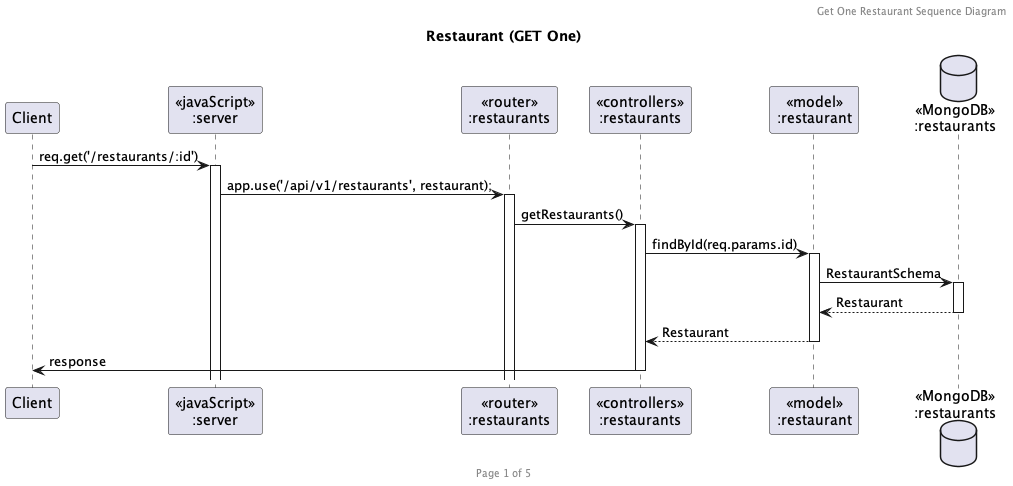

The diagram above was rendered by PlantUML. Its source (embedded in the PNG):
@startuml Restaurant (GET One)

header Get One Restaurant Sequence Diagram
footer Page 1 of 5
title "Restaurant (GET One)"

participant "Client" as client
participant "<<javaScript>>\n:server" as server
participant "<<router>>\n:restaurants" as routerRestaurants
participant "<<controllers>>\n:restaurants" as controllersRestaurants
participant "<<model>>\n:restaurant" as modelRestaurants
database "<<MongoDB>>\n:restaurants" as RestaurantDatabase

client->server ++:req.get('/restaurants/:id')
server->routerRestaurants ++:app.use('/api/v1/restaurants', restaurant);
routerRestaurants -> controllersRestaurants ++:getRestaurants()
controllersRestaurants->modelRestaurants ++:findById(req.params.id)
modelRestaurants ->RestaurantDatabase ++: RestaurantSchema
RestaurantDatabase --> modelRestaurants --: Restaurant
controllersRestaurants <-- modelRestaurants --:Restaurant
controllersRestaurants->client --:response

@enduml